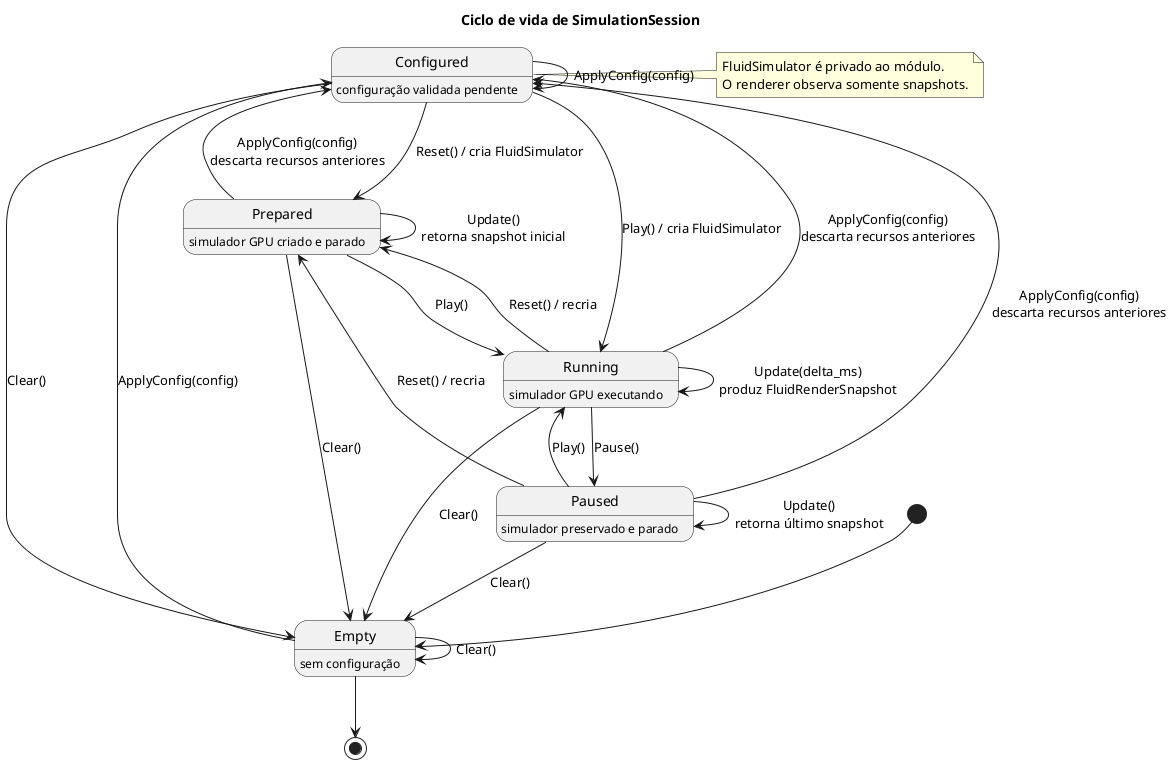

The diagram above was rendered by PlantUML. Its source (embedded in the PNG):
@startuml
title Ciclo de vida de SimulationSession

skinparam backgroundColor transparent
skinparam shadowing false

[*] --> Empty

state Empty : sem configuração
state Configured : configuração validada pendente
state Prepared : simulador GPU criado e parado
state Running : simulador GPU executando
state Paused : simulador preservado e parado

Empty --> Configured : ApplyConfig(config)
Configured --> Running : Play() / cria FluidSimulator
Configured --> Prepared : Reset() / cria FluidSimulator

Prepared --> Running : Play()
Running --> Paused : Pause()
Paused --> Running : Play()
Running --> Prepared : Reset() / recria
Paused --> Prepared : Reset() / recria

Running --> Running : Update(delta_ms)\nproduz FluidRenderSnapshot
Paused --> Paused : Update()\nretorna último snapshot
Prepared --> Prepared : Update()\nretorna snapshot inicial

Running --> Configured : ApplyConfig(config)\ndescarta recursos anteriores
Paused --> Configured : ApplyConfig(config)\ndescarta recursos anteriores
Prepared --> Configured : ApplyConfig(config)\ndescarta recursos anteriores
Configured --> Configured : ApplyConfig(config)

Empty --> Empty : Clear()
Configured --> Empty : Clear()
Prepared --> Empty : Clear()
Running --> Empty : Clear()
Paused --> Empty : Clear()

Empty --> [*]

note right of Configured
  FluidSimulator é privado ao módulo.
  O renderer observa somente snapshots.
end note

@enduml